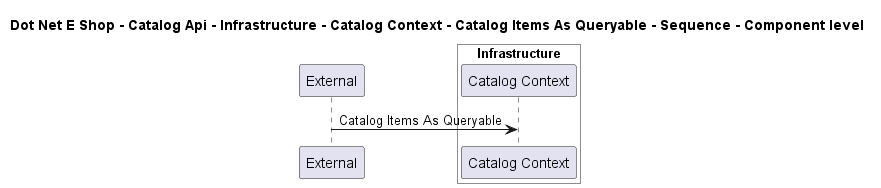

The diagram above was rendered by PlantUML. Its source (embedded in the PNG):
@startuml

title Dot Net E Shop - Catalog Api - Infrastructure - Catalog Context - Catalog Items As Queryable - Sequence - Component level

participant "External" as C4InterFlow.SoftwareSystems.ExternalSystem

box "Catalog Api" #White
    
box "Infrastructure" #White
    participant "Catalog Context" as DotNetEShop.SoftwareSystems.CatalogApi.Containers.Infrastructure.Components.CatalogContext
end box

end box


C4InterFlow.SoftwareSystems.ExternalSystem -> DotNetEShop.SoftwareSystems.CatalogApi.Containers.Infrastructure.Components.CatalogContext : Catalog Items As Queryable


@enduml